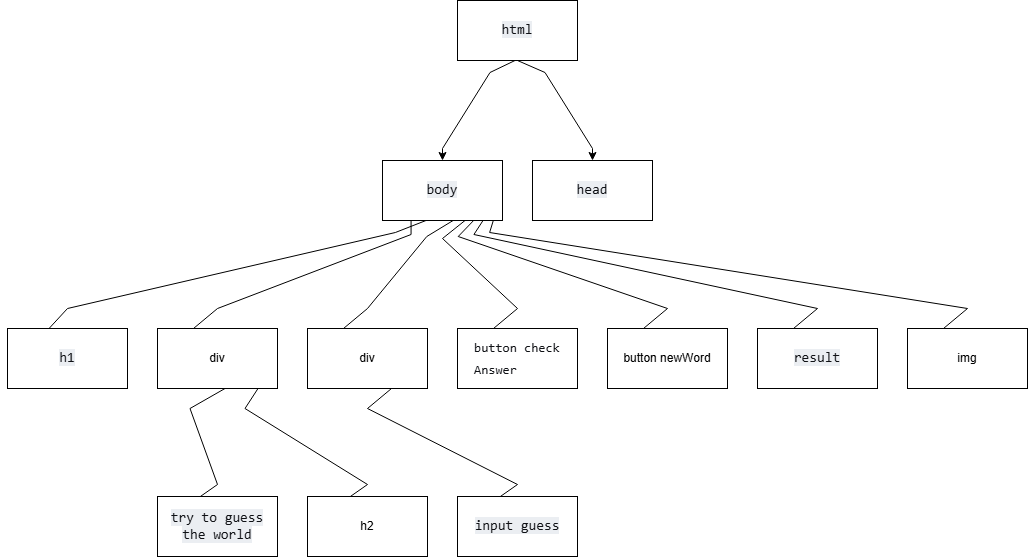

The diagram above was exported from draw.io. Its source (the exported page's mxGraphModel, read from the mxfile embedded in the PNG):
<mxGraphModel dx="1535" dy="852" grid="1" gridSize="10" guides="1" tooltips="1" connect="1" arrows="1" fold="1" page="1" pageScale="1" pageWidth="827" pageHeight="1169" math="0" shadow="0">
  <root>
    <mxCell id="0" />
    <mxCell id="1" parent="0" />
    <mxCell id="nlpt49FZZ6Jzu4GgkkXK-10" edge="1" parent="1" source="nlpt49FZZ6Jzu4GgkkXK-3" style="edgeStyle=orthogonalEdgeStyle;rounded=0;orthogonalLoop=1;jettySize=auto;html=1;exitX=1;exitY=0.5;exitDx=0;exitDy=0;noEdgeStyle=1;orthogonal=1;" target="nlpt49FZZ6Jzu4GgkkXK-8">
      <mxGeometry relative="1" as="geometry">
        <Array as="points">
          <mxPoint x="482.5" y="72" />
          <mxPoint x="435" y="148" />
        </Array>
      </mxGeometry>
    </mxCell>
    <mxCell id="nlpt49FZZ6Jzu4GgkkXK-34" edge="1" parent="1" source="nlpt49FZZ6Jzu4GgkkXK-3" style="edgeStyle=orthogonalEdgeStyle;rounded=0;orthogonalLoop=1;jettySize=auto;html=1;exitX=0.5;exitY=1;exitDx=0;exitDy=0;noEdgeStyle=1;orthogonal=1;" target="nlpt49FZZ6Jzu4GgkkXK-4">
      <mxGeometry relative="1" as="geometry">
        <Array as="points">
          <mxPoint x="537.5" y="72" />
          <mxPoint x="585" y="148" />
        </Array>
      </mxGeometry>
    </mxCell>
    <mxCell id="nlpt49FZZ6Jzu4GgkkXK-3" parent="1" style="rounded=0;whiteSpace=wrap;html=1;" value="&lt;font color=&quot;#0f1115&quot; face=&quot;Menlo, Monaco, Consolas, Cascadia Mono, Ubuntu Mono, DejaVu Sans Mono, Liberation Mono, JetBrains Mono, Fira Code, Cousine, Roboto Mono, Courier New, Courier, sans-serif, system-ui&quot;&gt;&lt;span style=&quot;font-size: 14px; background-color: rgb(235, 238, 242);&quot;&gt;html&lt;/span&gt;&lt;/font&gt;" vertex="1">
      <mxGeometry height="60" width="120" x="450" as="geometry" />
    </mxCell>
    <mxCell id="nlpt49FZZ6Jzu4GgkkXK-4" parent="1" style="rounded=0;whiteSpace=wrap;html=1;" value="&lt;span style=&quot;color: rgb(15, 17, 21); font-family: Menlo, Monaco, Consolas, &amp;quot;Cascadia Mono&amp;quot;, &amp;quot;Ubuntu Mono&amp;quot;, &amp;quot;DejaVu Sans Mono&amp;quot;, &amp;quot;Liberation Mono&amp;quot;, &amp;quot;JetBrains Mono&amp;quot;, &amp;quot;Fira Code&amp;quot;, Cousine, &amp;quot;Roboto Mono&amp;quot;, &amp;quot;Courier New&amp;quot;, Courier, sans-serif, system-ui; font-size: 14px; text-align: start; background-color: rgb(235, 238, 242);&quot;&gt;head&lt;/span&gt;" vertex="1">
      <mxGeometry height="60" width="120" x="525" y="160" as="geometry" />
    </mxCell>
    <mxCell id="nlpt49FZZ6Jzu4GgkkXK-7" edge="1" parent="1" style="edgeStyle=orthogonalEdgeStyle;rounded=0;orthogonalLoop=1;jettySize=auto;html=1;entryX=-0.12;entryY=0.98;entryDx=0;entryDy=0;entryPerimeter=0;">
      <mxGeometry relative="1" as="geometry">
        <mxPoint x="560" y="160" as="sourcePoint" />
        <mxPoint x="560" y="160" as="targetPoint" />
      </mxGeometry>
    </mxCell>
    <mxCell id="nlpt49FZZ6Jzu4GgkkXK-24" edge="1" parent="1" source="nlpt49FZZ6Jzu4GgkkXK-8" style="edgeStyle=orthogonalEdgeStyle;rounded=0;orthogonalLoop=1;jettySize=auto;html=1;exitX=1;exitY=0.5;exitDx=0;exitDy=0;entryX=0;entryY=0.75;entryDx=0;entryDy=0;noEdgeStyle=1;orthogonal=1;" target="nlpt49FZZ6Jzu4GgkkXK-12">
      <mxGeometry relative="1" as="geometry">
        <Array as="points">
          <mxPoint x="387.85714285714283" y="232" />
          <mxPoint x="60" y="308" />
        </Array>
      </mxGeometry>
    </mxCell>
    <mxCell id="nlpt49FZZ6Jzu4GgkkXK-25" edge="1" parent="1" source="nlpt49FZZ6Jzu4GgkkXK-8" style="edgeStyle=orthogonalEdgeStyle;rounded=0;orthogonalLoop=1;jettySize=auto;html=1;entryX=0;entryY=0.5;entryDx=0;entryDy=0;noEdgeStyle=1;orthogonal=1;" target="nlpt49FZZ6Jzu4GgkkXK-13">
      <mxGeometry relative="1" as="geometry">
        <Array as="points">
          <mxPoint x="403.57142857142856" y="234" />
          <mxPoint x="210" y="308" />
        </Array>
      </mxGeometry>
    </mxCell>
    <mxCell id="nlpt49FZZ6Jzu4GgkkXK-26" edge="1" parent="1" source="nlpt49FZZ6Jzu4GgkkXK-8" style="edgeStyle=orthogonalEdgeStyle;rounded=0;orthogonalLoop=1;jettySize=auto;html=1;exitX=1;exitY=0.5;exitDx=0;exitDy=0;entryX=0;entryY=0.5;entryDx=0;entryDy=0;noEdgeStyle=1;orthogonal=1;" target="nlpt49FZZ6Jzu4GgkkXK-17">
      <mxGeometry relative="1" as="geometry">
        <Array as="points">
          <mxPoint x="419.2857142857143" y="236" />
          <mxPoint x="360" y="308" />
        </Array>
      </mxGeometry>
    </mxCell>
    <mxCell id="nlpt49FZZ6Jzu4GgkkXK-27" edge="1" parent="1" source="nlpt49FZZ6Jzu4GgkkXK-8" style="edgeStyle=orthogonalEdgeStyle;rounded=0;orthogonalLoop=1;jettySize=auto;html=1;exitX=1;exitY=0.5;exitDx=0;exitDy=0;entryX=0;entryY=0.5;entryDx=0;entryDy=0;noEdgeStyle=1;orthogonal=1;" target="nlpt49FZZ6Jzu4GgkkXK-19">
      <mxGeometry relative="1" as="geometry">
        <Array as="points">
          <mxPoint x="435" y="238" />
          <mxPoint x="510" y="308" />
        </Array>
      </mxGeometry>
    </mxCell>
    <mxCell id="nlpt49FZZ6Jzu4GgkkXK-28" edge="1" parent="1" source="nlpt49FZZ6Jzu4GgkkXK-8" style="edgeStyle=orthogonalEdgeStyle;rounded=0;orthogonalLoop=1;jettySize=auto;html=1;exitX=1;exitY=0.5;exitDx=0;exitDy=0;entryX=0;entryY=0.5;entryDx=0;entryDy=0;noEdgeStyle=1;orthogonal=1;" target="nlpt49FZZ6Jzu4GgkkXK-20">
      <mxGeometry relative="1" as="geometry">
        <Array as="points">
          <mxPoint x="450.7142857142857" y="236" />
          <mxPoint x="660" y="308" />
        </Array>
      </mxGeometry>
    </mxCell>
    <mxCell id="nlpt49FZZ6Jzu4GgkkXK-29" edge="1" parent="1" source="nlpt49FZZ6Jzu4GgkkXK-8" style="edgeStyle=orthogonalEdgeStyle;rounded=0;orthogonalLoop=1;jettySize=auto;html=1;exitX=1;exitY=0.5;exitDx=0;exitDy=0;entryX=0;entryY=0.5;entryDx=0;entryDy=0;noEdgeStyle=1;orthogonal=1;" target="nlpt49FZZ6Jzu4GgkkXK-22">
      <mxGeometry relative="1" as="geometry">
        <Array as="points">
          <mxPoint x="466.42857142857144" y="234" />
          <mxPoint x="810" y="308" />
        </Array>
      </mxGeometry>
    </mxCell>
    <mxCell id="nlpt49FZZ6Jzu4GgkkXK-33" edge="1" parent="1" source="nlpt49FZZ6Jzu4GgkkXK-8" style="edgeStyle=orthogonalEdgeStyle;rounded=0;orthogonalLoop=1;jettySize=auto;html=1;exitX=1;exitY=0.5;exitDx=0;exitDy=0;entryX=0;entryY=0.5;entryDx=0;entryDy=0;noEdgeStyle=1;orthogonal=1;" target="nlpt49FZZ6Jzu4GgkkXK-23">
      <mxGeometry relative="1" as="geometry">
        <Array as="points">
          <mxPoint x="482.14285714285717" y="232" />
          <mxPoint x="960" y="308" />
        </Array>
      </mxGeometry>
    </mxCell>
    <mxCell id="nlpt49FZZ6Jzu4GgkkXK-8" parent="1" style="rounded=0;whiteSpace=wrap;html=1;" value="&lt;span style=&quot;color: rgb(15, 17, 21); font-family: Menlo, Monaco, Consolas, &amp;quot;Cascadia Mono&amp;quot;, &amp;quot;Ubuntu Mono&amp;quot;, &amp;quot;DejaVu Sans Mono&amp;quot;, &amp;quot;Liberation Mono&amp;quot;, &amp;quot;JetBrains Mono&amp;quot;, &amp;quot;Fira Code&amp;quot;, Cousine, &amp;quot;Roboto Mono&amp;quot;, &amp;quot;Courier New&amp;quot;, Courier, sans-serif, system-ui; font-size: 14px; text-align: start; background-color: rgb(235, 238, 242);&quot;&gt;body&lt;/span&gt;" vertex="1">
      <mxGeometry height="60" width="120" x="375" y="160" as="geometry" />
    </mxCell>
    <mxCell id="nlpt49FZZ6Jzu4GgkkXK-12" parent="1" style="rounded=0;whiteSpace=wrap;html=1;" value="&lt;span style=&quot;color: rgb(15, 17, 21); font-family: Menlo, Monaco, Consolas, &amp;quot;Cascadia Mono&amp;quot;, &amp;quot;Ubuntu Mono&amp;quot;, &amp;quot;DejaVu Sans Mono&amp;quot;, &amp;quot;Liberation Mono&amp;quot;, &amp;quot;JetBrains Mono&amp;quot;, &amp;quot;Fira Code&amp;quot;, Cousine, &amp;quot;Roboto Mono&amp;quot;, &amp;quot;Courier New&amp;quot;, Courier, sans-serif, system-ui; font-size: 14px; text-align: start; background-color: rgb(235, 238, 242);&quot;&gt;h1&lt;/span&gt;" vertex="1">
      <mxGeometry height="60" width="120" y="328" as="geometry" />
    </mxCell>
    <mxCell id="nlpt49FZZ6Jzu4GgkkXK-30" edge="1" parent="1" source="nlpt49FZZ6Jzu4GgkkXK-13" style="edgeStyle=orthogonalEdgeStyle;rounded=0;orthogonalLoop=1;jettySize=auto;html=1;exitX=1;exitY=0.5;exitDx=0;exitDy=0;entryX=0;entryY=0.5;entryDx=0;entryDy=0;noEdgeStyle=1;orthogonal=1;" target="nlpt49FZZ6Jzu4GgkkXK-21">
      <mxGeometry relative="1" as="geometry">
        <Array as="points">
          <mxPoint x="182.5" y="408" />
          <mxPoint x="210" y="484" />
        </Array>
      </mxGeometry>
    </mxCell>
    <mxCell id="nlpt49FZZ6Jzu4GgkkXK-31" edge="1" parent="1" source="nlpt49FZZ6Jzu4GgkkXK-13" style="edgeStyle=orthogonalEdgeStyle;rounded=0;orthogonalLoop=1;jettySize=auto;html=1;exitX=1;exitY=0.5;exitDx=0;exitDy=0;entryX=0;entryY=0.5;entryDx=0;entryDy=0;noEdgeStyle=1;orthogonal=1;" target="nlpt49FZZ6Jzu4GgkkXK-16">
      <mxGeometry relative="1" as="geometry">
        <Array as="points">
          <mxPoint x="237.5" y="408" />
          <mxPoint x="360" y="484" />
        </Array>
      </mxGeometry>
    </mxCell>
    <mxCell id="nlpt49FZZ6Jzu4GgkkXK-13" parent="1" style="rounded=0;whiteSpace=wrap;html=1;" value="div" vertex="1">
      <mxGeometry height="60" width="120" x="150" y="328" as="geometry" />
    </mxCell>
    <mxCell id="nlpt49FZZ6Jzu4GgkkXK-16" parent="1" style="rounded=0;whiteSpace=wrap;html=1;" value="h2" vertex="1">
      <mxGeometry height="60" width="120" x="300" y="496" as="geometry" />
    </mxCell>
    <mxCell id="nlpt49FZZ6Jzu4GgkkXK-32" edge="1" parent="1" source="nlpt49FZZ6Jzu4GgkkXK-17" style="edgeStyle=orthogonalEdgeStyle;rounded=0;orthogonalLoop=1;jettySize=auto;html=1;exitX=1;exitY=0.5;exitDx=0;exitDy=0;entryX=0;entryY=0.5;entryDx=0;entryDy=0;noEdgeStyle=1;orthogonal=1;" target="nlpt49FZZ6Jzu4GgkkXK-18">
      <mxGeometry relative="1" as="geometry">
        <Array as="points">
          <mxPoint x="360" y="408" />
          <mxPoint x="510" y="484" />
        </Array>
      </mxGeometry>
    </mxCell>
    <mxCell id="nlpt49FZZ6Jzu4GgkkXK-17" parent="1" style="rounded=0;whiteSpace=wrap;html=1;" value="div" vertex="1">
      <mxGeometry height="60" width="120" x="300" y="328" as="geometry" />
    </mxCell>
    <mxCell id="nlpt49FZZ6Jzu4GgkkXK-18" parent="1" style="rounded=0;whiteSpace=wrap;html=1;" value="&lt;div style=&quot;text-align: start;&quot;&gt;&lt;font color=&quot;#0f1115&quot; face=&quot;Menlo, Monaco, Consolas, Cascadia Mono, Ubuntu Mono, DejaVu Sans Mono, Liberation Mono, JetBrains Mono, Fira Code, Cousine, Roboto Mono, Courier New, Courier, sans-serif, system-ui&quot;&gt;&lt;span style=&quot;font-size: 14px; background-color: rgb(235, 238, 242);&quot;&gt;input guess&lt;/span&gt;&lt;/font&gt;&lt;/div&gt;" vertex="1">
      <mxGeometry height="60" width="120" x="450" y="496" as="geometry" />
    </mxCell>
    <mxCell id="nlpt49FZZ6Jzu4GgkkXK-19" parent="1" style="rounded=0;whiteSpace=wrap;html=1;" value="&lt;pre style=&quot;font-style: normal; font-variant: normal; font-size-adjust: none; font-language-override: normal; font-kerning: auto; font-optical-sizing: auto; font-feature-settings: normal; font-variation-settings: normal; font-stretch: normal; font-size: 13px; line-height: 22px; font-family: Menlo, Monaco, Consolas, &amp;quot;Cascadia Mono&amp;quot;, &amp;quot;Ubuntu Mono&amp;quot;, &amp;quot;DejaVu Sans Mono&amp;quot;, &amp;quot;Liberation Mono&amp;quot;, &amp;quot;JetBrains Mono&amp;quot;, &amp;quot;Fira Code&amp;quot;, Cousine, &amp;quot;Roboto Mono&amp;quot;, &amp;quot;Courier New&amp;quot;, Courier, sans-serif, system-ui; overflow: auto; white-space: pre-wrap; word-break: break-all; padding: 16px; color: rgb(15, 17, 21); text-align: start; margin: 0px !important;&quot;&gt;button checkAnswer&lt;br&gt;&lt;/pre&gt;" vertex="1">
      <mxGeometry height="60" width="120" x="450" y="328" as="geometry" />
    </mxCell>
    <mxCell id="nlpt49FZZ6Jzu4GgkkXK-20" parent="1" style="rounded=0;whiteSpace=wrap;html=1;" value="button newWord" vertex="1">
      <mxGeometry height="60" width="120" x="600" y="328" as="geometry" />
    </mxCell>
    <mxCell id="nlpt49FZZ6Jzu4GgkkXK-21" parent="1" style="rounded=0;whiteSpace=wrap;html=1;" value="&lt;span style=&quot;color: rgb(15, 17, 21); font-family: Menlo, Monaco, Consolas, &amp;quot;Cascadia Mono&amp;quot;, &amp;quot;Ubuntu Mono&amp;quot;, &amp;quot;DejaVu Sans Mono&amp;quot;, &amp;quot;Liberation Mono&amp;quot;, &amp;quot;JetBrains Mono&amp;quot;, &amp;quot;Fira Code&amp;quot;, Cousine, &amp;quot;Roboto Mono&amp;quot;, &amp;quot;Courier New&amp;quot;, Courier, sans-serif, system-ui; font-size: 14px; text-align: start; background-color: rgb(235, 238, 242);&quot;&gt;try to guess the world&lt;/span&gt;" vertex="1">
      <mxGeometry height="60" width="120" x="150" y="496" as="geometry" />
    </mxCell>
    <mxCell id="nlpt49FZZ6Jzu4GgkkXK-22" parent="1" style="rounded=0;whiteSpace=wrap;html=1;" value="&lt;font color=&quot;#0f1115&quot; face=&quot;Menlo, Monaco, Consolas, Cascadia Mono, Ubuntu Mono, DejaVu Sans Mono, Liberation Mono, JetBrains Mono, Fira Code, Cousine, Roboto Mono, Courier New, Courier, sans-serif, system-ui&quot;&gt;&lt;span style=&quot;font-size: 14px; background-color: rgb(235, 238, 242);&quot;&gt;result&lt;/span&gt;&lt;/font&gt;" vertex="1">
      <mxGeometry height="60" width="120" x="750" y="328" as="geometry" />
    </mxCell>
    <mxCell id="nlpt49FZZ6Jzu4GgkkXK-23" parent="1" style="rounded=0;whiteSpace=wrap;html=1;" value="img" vertex="1">
      <mxGeometry height="60" width="120" x="900" y="328" as="geometry" />
    </mxCell>
  </root>
</mxGraphModel>